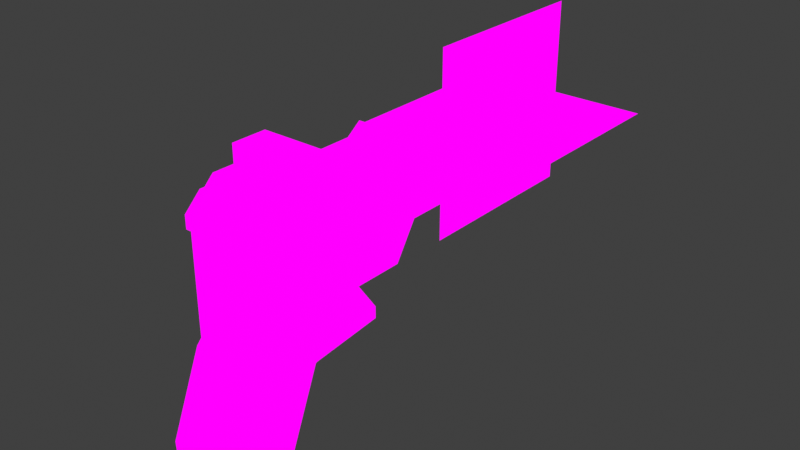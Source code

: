 # Source: untwsDrill.blend  (saved by Blender 2.82.7; exported with 4.5.12 LTS)
import bpy
from mathutils import Matrix  # noqa: F401  (used for matrix-valued properties, if any)

bpy.ops.wm.read_factory_settings(use_empty=True)
scene = bpy.context.scene
scene.name = 'Scene'

# ---- collections
col_collection = bpy.data.collections.new('Collection'); scene.collection.children.link(col_collection)

# ---- images (referenced by path relative to the original .blend; pixels are not part of the script)
import os
ASSET_DIR = os.environ.get("B2B_ASSET_DIR", "")  # directory of the original .blend (textures are referenced by path, not embedded)
HERE = os.path.dirname(os.path.abspath(__file__))  # packed textures are extracted next to this script under _unpacked/

def load_image(name, relpath, width, height, colorspace="sRGB"):
    """Load a texture the original file referenced (path relative to the .blend, or extracted next to this script)."""
    p = next((c for c in (os.path.join(HERE, relpath), os.path.join(ASSET_DIR, relpath)) if relpath and os.path.exists(c)), "")
    if p:
        img = bpy.data.images.load(p, check_existing=True)
        img.name = name
    else:  # same state as the original file: an image datablock whose file is absent (Cycles renders it pink)
        img = bpy.data.images.new(name, width, height)
        img.source = "FILE"
        img.filepath = "//" + (relpath or name)
    img.colorspace_settings.name = colorspace
    return img
img_mechshopdrill_png = load_image('mechshopDrill.png', 'mechshopDrill.png', 1024, 1024, 'sRGB')

# ---- materials (node trees are filled in below, after node groups)
mat_mechshopdrill = bpy.data.materials.new('mechshopDrill')
mat_mechshopdrill.alpha_threshold = 0.0
mat_mechshopdrill.use_transparent_shadow = False
mat_mechshopdrill.line_color = (0.0, 0.0, 0.0, 1.0)

# ---- material node trees
mat_mechshopdrill.use_nodes = True; mat_mechshopdrill.node_tree.nodes.clear()
_N = mat_mechshopdrill.node_tree.nodes; _L = mat_mechshopdrill.node_tree.links
n0 = _N.new('ShaderNodeOutputMaterial'); n0.name = 'Material Output'; n0.location = (400, 0)
n1 = _N.new('ShaderNodeLightPath'); n1.name = 'Light Path'; n1.location = (0, 250)
n2 = _N.new('ShaderNodeBsdfTransparent'); n2.name = 'Transparent BSDF'; n2.location = (-200, -100)
n3 = _N.new('ShaderNodeEmission'); n3.name = 'Emission'; n3.location = (-200, -200)
n4 = _N.new('ShaderNodeMixShader'); n4.name = 'Mix Shader'; n4.location = (200, 0)
n5 = _N.new('ShaderNodeMixShader'); n5.name = 'Mix Shader.001'; n5.location = (0, -100)
n6 = _N.new('ShaderNodeTexImage'); n6.name = 'Image Texture'; n6.location = (-500, 100)
n6.image = img_mechshopdrill_png
n6.interpolation = 'Closest'
_L.new(n6.outputs[0], n3.inputs[0])
_L.new(n6.outputs[1], n5.inputs[0])
_L.new(n2.outputs[0], n5.inputs[1])
_L.new(n2.outputs[0], n4.inputs[1])
_L.new(n3.outputs[0], n5.inputs[2])
_L.new(n5.outputs[0], n4.inputs[2])
_L.new(n1.outputs[0], n4.inputs[0])
_L.new(n4.outputs[0], n0.inputs[0])
n0.is_active_output = True

# ---- world
world_world = bpy.data.worlds.new('World'); scene.world = world_world
world_world.use_nodes = True; world_world.node_tree.nodes.clear()
_N = world_world.node_tree.nodes; _L = world_world.node_tree.links
n0 = _N.new('ShaderNodeOutputWorld'); n0.name = 'World Output'; n0.location = (300, 300)
n1 = _N.new('ShaderNodeBackground'); n1.name = 'Background'; n1.location = (10, 300)
n1.inputs[0].default_value = (0.05088, 0.05088, 0.05088, 1.0)
_L.new(n1.outputs[0], n0.inputs[0])
n0.is_active_output = True
world_world.color = (0.05088, 0.05088, 0.05088)
world_world.use_sun_shadow = False
world_world.sun_shadow_jitter_overblur = 0.0

# ---- meshes
me_cube = bpy.data.meshes.new('Cube')
me_cube.from_pydata([(0.006856, 0.25, 0.4538), (-0.04271, -0.5, 0.25), (0.0, 0.0, 0.555), (0.0, -0.3425, 0.25), (-0.04922, -0.25, 0.25), (-0.04922, -0.3624, -0.04936), (-0.04271, -0.5936, 0.04554), (0.0, 0.0, 0.5), (0.0, -0.25, 0.5), (-0.04271, -0.5, 0.5), (0.0, -0.1349, 0.5275), (0.0, -0.468, 0.25), (0.0, -0.564, 0.0334), (0.0, -0.25, 0.61), (0.0, -0.3425, 0.5), (-0.04922, -0.1349, 0.2825), (0.0, 0.04412, 0.5), (-0.04922, -0.25, 0.2825), (-0.04271, -0.5, 0.3887), (-0.03402, 0.25, 0.4255), (0.0, -0.25, 0.3887), (0.0, 0.0, 0.4166), (0.0, 0.04412, 0.4166), (0.0, -0.25, 0.555), (0.0, -0.1349, 0.5), (0.0, -0.1349, 0.25), (-0.04922, 0.0, 0.2825), (0.0, -0.1349, 0.3887), (0.0, -0.3993, 0.25), (-0.04922, -0.279, 0.1537), (-0.04271, -0.5103, 0.2486), (0.0, -0.1349, 0.2195), (-0.03402, 0.25, 0.5796), (0.0, 0.04412, 0.555), (0.0, -0.1349, 0.555), (-0.04532, -0.25, 0.5856), (-0.04532, 0.0, 0.5856), (-0.04271, -0.5, 0.2825), (0.0, 0.04412, 0.5871), (-0.04532, -0.1349, 0.5856), (0.0, -0.468, 0.5), (0.0, -0.448, -0.01424), (0.0, -0.5005, 0.00731), (0.0, -0.3425, 0.61), (0.0, -0.3425, 0.2825), (0.0, -0.3425, 0.3887), (0.0, -0.3646, 0.1889), (0.0, -0.3425, 0.555), (0.0, -0.3425, 0.5871), (0.0, -0.436, 0.5), (0.0, -0.4807, 0.2365), (0.0, -0.5345, 0.02125), (-0.2003, -0.3425, 0.25), (0.0, -0.436, 0.2825), (0.0, -0.436, 0.3887), (0.0, -0.436, 0.25), (0.0, -0.4511, 0.2244), (0.0, -0.436, 0.555), (0.0, -0.436, 0.5871), (0.0, -0.25, 0.6565), (0.0, -0.468, 0.3887), (0.0, -0.3425, 0.6565), (0.0, -0.468, 0.2825), (0.0, 0.04412, 0.5275), (0.0, -0.3993, 0.5), (0.0, -0.468, 0.5275), (0.006856, 0.25, 0.5234), (0.0, 0.0, 0.5275), (0.0, -0.25, 0.5275), (0.0, -0.3425, 0.5275), (0.0, -0.436, 0.5275), (0.0, -0.3993, 0.61), (0.0, -0.3993, 0.2825), (0.0, -0.3993, 0.3887), (0.0, -0.4171, 0.2104), (0.0, -0.3993, 0.555), (0.0, -0.3993, 0.5871), (0.0, -0.3993, 0.5275), (-0.1511, -0.25, 0.25), (-0.2003, -0.1349, 0.5275), (-0.2003, -0.1349, 0.555), (-0.2003, -0.3425, 0.5), (-0.2003, -0.25, 0.5), (-0.2003, 0.04412, 0.5275), (-0.2003, 0.04412, 0.555), (-0.1576, -0.5, 0.2825), (-0.1576, -0.5, 0.25), (-0.2003, -0.1349, 0.5), (-0.1663, 0.25, 0.4255), (-0.2072, 0.25, 0.4538), (-0.1511, -0.279, 0.1537), (-0.2003, -0.448, -0.01424), (-0.1511, -0.3624, -0.04936), (-0.1576, -0.5103, 0.2486), (-0.1576, -0.5936, 0.04554), (-0.2003, -0.25, 0.3887), (-0.2003, -0.3425, 0.3887), (-0.2003, -0.3993, 0.3887), (-0.2003, 0.04412, 0.5), (-0.2003, 0.0, 0.5), (-0.2003, -0.1349, 0.25), (-0.2003, -0.3993, 0.5), (-0.2003, -0.3425, 0.2825), (-0.2003, -0.3993, 0.2825), (-0.155, -0.25, 0.5856), (-0.2003, -0.25, 0.61), (-0.2003, -0.3425, 0.61), (-0.2003, -0.468, 0.3887), (-0.2003, -0.468, 0.5), (-0.2003, -0.5005, 0.00731), (-0.1511, 0.0, 0.2825), (-0.1511, -0.1349, 0.2825), (-0.2003, -0.4807, 0.2365), (-0.2003, -0.468, 0.25), (-0.2003, -0.468, 0.2825), (-0.1511, -0.25, 0.2825), (-0.2003, 0.04412, 0.4166), (-0.1576, -0.5, 0.5), (-0.1576, -0.5, 0.3887), (-0.2003, 0.0, 0.4166), (-0.2003, -0.1349, 0.3887), (-0.2072, 0.25, 0.5234), (-0.1663, 0.25, 0.5796), (-0.2003, -0.3993, 0.25), (-0.2003, -0.1349, 0.2195), (-0.2003, 0.0, 0.5275), (-0.2003, 0.0, 0.555), (-0.2003, -0.25, 0.5275), (-0.2003, -0.25, 0.555), (-0.2003, -0.3993, 0.61), (-0.155, 0.0, 0.5856), (-0.2003, 0.04412, 0.5871), (-0.155, -0.1349, 0.5856), (-0.2003, -0.564, 0.0334), (-0.2003, -0.3646, 0.1889), (-0.2003, -0.3425, 0.555), (-0.2003, -0.3425, 0.5871), (-0.2003, -0.3425, 0.5275), (-0.2003, -0.436, 0.5), (-0.2003, -0.5345, 0.02125), (-0.2003, -0.436, 0.2825), (-0.2003, -0.436, 0.3887), (-0.2003, -0.436, 0.25), (-0.2003, -0.4171, 0.2104), (-0.2003, -0.4511, 0.2244), (-0.2003, -0.3993, 0.555), (-0.2003, -0.436, 0.555), (-0.2003, -0.3993, 0.5871), (-0.2003, -0.436, 0.5871), (-0.2003, -0.436, 0.5275), (-0.2003, -0.25, 0.6565), (-0.2003, -0.3425, 0.6565), (-0.2003, -0.468, 0.5275), (-0.2003, -0.3993, 0.5275), (0.0, 0.1471, 0.5), (0.0, 0.1471, 0.4166), (0.0, 0.1471, 0.555), (0.0, 0.1471, 0.5275), (-0.2003, 0.1471, 0.5), (-0.2003, 0.1471, 0.4166), (-0.2003, 0.1471, 0.555), (-0.2003, 0.1471, 0.5275), (-0.1001, -0.5, 0.25), (-0.1001, -0.5, 0.2825), (-0.1001, 0.04412, 0.3887), (-0.1001, 0.0, 0.3665), (-0.1001, 0.0, 0.2603), (-0.1001, -0.25, 0.61), (-0.1001, -0.25, 0.5871), (-0.1001, -0.279, 0.1537), (-0.1001, -0.3624, -0.04936), (-0.1001, 0.04412, 0.5871), (-0.1001, 0.04412, 0.555), (-0.1001, -0.5103, 0.2486), (-0.03338, 0.2032, 0.4685), (-0.1001, 0.25, 0.3761), (-0.1001, -0.25, 0.6565), (-0.1001, -0.468, 0.5275), (-0.1001, -0.436, 0.5275), (-0.1001, -0.448, -0.01424), (-0.1001, -0.5005, 0.00731), (-0.1001, -0.1349, 0.2195), (-0.1001, -0.4249, 0.6), (-0.1001, -0.3425, 0.6565), (-0.1001, 0.25, 0.6011), (-0.05888, 0.2032, 0.4334), (-0.1001, -0.1349, 0.5871), (-0.1001, -0.1349, 0.2603), (-0.1001, -0.5936, 0.04554), (-0.1001, -0.4817, 0.5771), (-0.1001, -0.4817, 0.6), (-0.1001, 0.0, 0.5871), (-0.1001, -0.5184, 0.5771), (-0.1001, -0.5184, 0.545), (-0.1001, -0.1349, 0.25), (-0.1001, -0.5, 0.5), (-0.1001, -0.468, 0.5), (-0.1001, -0.5, 0.3887), (-0.1001, -0.5345, 0.02125), (-0.1001, -0.564, 0.0334), (-0.1001, 0.1471, 0.555), (-0.1001, 0.1471, 0.3887), (-0.05888, 0.25, 0.4334), (-0.03338, 0.25, 0.4685), (-0.03338, 0.25, 0.5119), (-0.05888, 0.25, 0.547), (-0.1414, 0.25, 0.4334), (-0.1669, 0.25, 0.4685), (-0.1669, 0.25, 0.5119), (-0.1414, 0.25, 0.547), (0.01907, -0.3993, 0.2825), (-0.1001, 0.25, 0.42), (-0.1001, 0.25, 0.5604), (0.01907, -0.3425, 0.2825), (-0.03338, 0.2032, 0.5119), (-0.05888, 0.2032, 0.547), (-0.1414, 0.2032, 0.4334), (-0.1669, 0.2032, 0.4685), (-0.1669, 0.2032, 0.5119), (-0.1414, 0.2032, 0.547), (-0.09165, 0.4634, 0.2419), (-0.1001, 0.2032, 0.42), (-0.1001, 0.2032, 0.5604), (-0.09165, 0.2134, 0.2419), (0.01907, -0.3993, 0.25), (0.01907, -0.3425, 0.25), (0.01907, -0.3425, 0.2195), (0.01907, -0.3993, 0.2195), (-0.07143, -0.5, 0.2825), (-0.05007, 0.0, 0.3887), (-0.07468, 0.0, 0.2825), (-0.05007, -0.25, 0.5871), (-0.07468, -0.3624, -0.04936), (-0.05007, 0.04412, 0.555), (-0.06708, 0.25, 0.3868), (-0.05007, -0.436, 0.5275), (-0.05007, -0.5005, 0.00731), (-0.05007, -0.3425, 0.6565), (-0.05007, -0.1349, 0.5871), (-0.07468, -0.1349, 0.2825), (-0.05007, -0.4817, 0.6), (-0.05007, -0.5184, 0.545), (-0.05007, -0.1349, 0.25), (-0.05007, -0.468, 0.5), (-0.07143, -0.5, 0.3887), (-0.05007, -0.5345, 0.02125), (-0.07143, -0.5, 0.25), (-0.05007, 0.04412, 0.3887), (-0.05007, -0.25, 0.61), (-0.07468, -0.279, 0.1537), (-0.05007, 0.04412, 0.5871), (-0.07143, -0.5103, 0.2486), (-0.05007, -0.25, 0.6565), (-0.05007, -0.468, 0.5275), (-0.05007, -0.448, -0.01424), (-0.05007, -0.1349, 0.2195), (-0.05007, -0.4249, 0.6), (-0.06708, 0.25, 0.5904), (-0.07143, -0.5936, 0.04554), (-0.05007, -0.4817, 0.5771), (-0.05007, 0.0, 0.5871), (-0.05007, -0.5184, 0.5771), (-0.07143, -0.5, 0.5), (-0.05007, -0.564, 0.0334), (-0.05007, 0.1471, 0.555), (-0.05007, 0.1471, 0.3887), (-0.07951, 0.25, 0.4267), (-0.07951, 0.25, 0.5537), (-0.07951, 0.2032, 0.4267), (-0.06676, 0.2032, 0.5132), (-0.06676, 0.2032, 0.4829), (-0.07951, 0.2032, 0.5537), (-0.1289, -0.5, 0.25), (-0.1502, 0.04412, 0.3887), (-0.1502, -0.25, 0.61), (-0.1256, -0.279, 0.1537), (-0.1502, 0.04412, 0.5871), (-0.1289, -0.5103, 0.2486), (-0.1502, -0.25, 0.6565), (-0.1502, -0.468, 0.5275), (-0.1502, -0.448, -0.01424), (-0.1502, -0.1349, 0.2195), (-0.1502, -0.4249, 0.6), (-0.1332, 0.25, 0.5904), (-0.1289, -0.5936, 0.04554), (-0.1502, -0.4817, 0.5771), (-0.1502, 0.0, 0.5871), (-0.1502, -0.5184, 0.5771), (-0.1289, -0.5, 0.5), (-0.1502, -0.564, 0.0334), (-0.1502, 0.1471, 0.555), (-0.1502, 0.1471, 0.3887), (-0.1289, -0.5, 0.2825), (-0.1502, 0.0, 0.3887), (-0.1256, 0.0, 0.2825), (-0.1502, -0.25, 0.5871), (-0.1256, -0.3624, -0.04936), (-0.1502, 0.04412, 0.555), (-0.1332, 0.25, 0.3868), (-0.1502, -0.436, 0.5275), (-0.1502, -0.5005, 0.00731), (-0.1502, -0.3425, 0.6565), (-0.1502, -0.1349, 0.5871), (-0.1256, -0.1349, 0.2825), (-0.1502, -0.4817, 0.6), (-0.1502, -0.5184, 0.545), (-0.1502, -0.1349, 0.25), (-0.1502, -0.468, 0.5), (-0.1289, -0.5, 0.3887), (-0.1502, -0.5345, 0.02125), (-0.1208, 0.25, 0.5537), (-0.1208, 0.25, 0.4267), (-0.1335, 0.2032, 0.4829), (-0.1208, 0.2032, 0.5537), (-0.1208, 0.2032, 0.4267), (-0.1335, 0.2032, 0.5132), (-0.07971, 0.1549, 0.4877), (-0.1001, 0.1549, 0.4966), (-0.1128, 0.1549, 0.4533), (-0.1001, 0.1549, 0.4492), (-0.08751, 0.1549, 0.5311), (-0.1001, 0.1549, 0.5352), (-0.1206, 0.1549, 0.5063), (-0.1001, 0.1549, 0.5071), (-0.08751, 0.1549, 0.4533), (-0.07971, 0.1549, 0.5063), (-0.1206, 0.1549, 0.4877), (-0.1128, 0.1549, 0.5311), (0.1583, 0.7134, 0.4919), (0.1583, 0.4634, 0.4919), (-0.3417, 0.4634, 0.4919), (-0.09165, 0.7134, 0.2419), (0.1583, 0.2134, 0.4919), (-0.09165, 0.2134, 0.7419), (-0.09165, 0.7134, 0.7419), (-0.09165, 0.4634, 0.7419), (-0.09165, 0.4634, 0.4919), (-0.09165, 0.7134, 0.4919), (-0.09165, 0.2134, 0.4919), (-0.3417, 0.2134, 0.4919), (-0.3417, 0.7134, 0.4919)], [], [(69, 68, 23, 47), (155, 19, 0, 154), (40, 49, 70, 65), (45, 20, 8, 14), (27, 21, 7, 24), (46, 29, 4, 3), (28, 224, 210, 72), (42, 41, 46, 74), (48, 35, 13, 43), (75, 47, 48, 76), (21, 22, 16, 7), (15, 26, 21, 27), (44, 17, 20, 45), (17, 15, 27, 20), (3, 4, 17, 44), (20, 27, 24, 8), (29, 31, 25, 4), (67, 63, 33, 2), (41, 5, 29, 46), (68, 10, 34, 23), (10, 67, 2, 34), (157, 66, 32, 156), (23, 34, 39, 35), (2, 33, 38, 36), (47, 23, 35, 48), (34, 2, 36, 39), (4, 25, 15, 17), (72, 44, 45, 73), (76, 48, 43, 71), (72, 210, 213, 44), (73, 45, 14, 64), (54, 73, 64, 49), (77, 69, 47, 75), (70, 77, 75, 57), (18, 60, 40, 9), (60, 54, 49, 40), (50, 56, 55, 11), (30, 50, 11, 1), (62, 53, 54, 60), (37, 62, 60, 18), (12, 51, 56, 50), (11, 55, 53, 62), (6, 12, 50, 30), (1, 11, 62, 37), (43, 13, 59, 61), (64, 14, 69, 77), (49, 64, 77, 70), (154, 0, 66, 157), (24, 7, 67, 10), (8, 24, 10, 68), (7, 16, 63, 67), (14, 8, 68, 69), (56, 74, 28, 55), (137, 135, 128, 127), (53, 72, 73, 54), (57, 75, 76, 58), (51, 42, 74, 56), (55, 28, 72, 53), (159, 158, 89, 88), (108, 152, 149, 138), (96, 81, 82, 95), (120, 87, 99, 119), (134, 52, 78, 90), (123, 103, 102, 52), (109, 143, 134, 91), (136, 106, 105, 104), (145, 147, 136, 135), (119, 99, 98, 116), (111, 120, 119, 110), (102, 96, 95, 115), (115, 95, 120, 111), (52, 102, 115, 78), (95, 82, 87, 120), (90, 78, 100, 124), (125, 126, 84, 83), (91, 134, 90, 92), (127, 128, 80, 79), (79, 80, 126, 125), (161, 160, 122, 121), (128, 104, 132, 80), (126, 130, 131, 84), (135, 136, 104, 128), (80, 132, 130, 126), (78, 115, 111, 100), (103, 97, 96, 102), (147, 129, 106, 136), (143, 123, 52, 134), (97, 101, 81, 96), (141, 138, 101, 97), (153, 145, 135, 137), (149, 146, 145, 153), (118, 117, 108, 107), (107, 108, 138, 141), (112, 113, 142, 144), (93, 86, 113, 112), (114, 107, 141, 140), (85, 118, 107, 114), (133, 112, 144, 139), (113, 114, 140, 142), (94, 93, 112, 133), (86, 85, 114, 113), (106, 151, 150, 105), (101, 153, 137, 81), (138, 149, 153, 101), (158, 161, 121, 89), (87, 79, 125, 99), (82, 127, 79, 87), (99, 125, 83, 98), (81, 137, 127, 82), (144, 142, 123, 143), (140, 141, 97, 103), (146, 148, 147, 145), (139, 144, 143, 109), (142, 140, 103, 123), (292, 85, 86, 272), (293, 119, 116, 273), (294, 110, 119, 293), (295, 104, 105, 274), (296, 92, 90, 275), (297, 84, 131, 276), (272, 86, 93, 277), (89, 207, 206, 88), (274, 105, 150, 278), (299, 149, 152, 279), (291, 159, 88, 298), (300, 109, 91, 280), (275, 90, 124, 281), (280, 91, 92, 296), (301, 151, 106, 282), (19, 202, 203, 0), (302, 132, 104, 295), (303, 111, 110, 294), (277, 93, 94, 284), (304, 129, 147, 285), (276, 131, 130, 286), (285, 147, 148, 287), (305, 146, 149, 299), (306, 100, 111, 303), (286, 130, 132, 302), (307, 108, 117, 288), (278, 150, 151, 301), (308, 118, 85, 292), (282, 106, 129, 304), (309, 139, 109, 300), (279, 152, 108, 307), (288, 117, 118, 308), (290, 160, 84, 297), (284, 94, 133, 289), (283, 310, 209, 122), (289, 133, 139, 309), (281, 124, 100, 306), (287, 148, 146, 305), (283, 122, 160, 290), (273, 116, 159, 291), (98, 83, 161, 158), (83, 84, 160, 161), (116, 98, 158, 159), (16, 154, 157, 63), (63, 157, 156, 33), (22, 155, 154, 16), (247, 164, 201, 265), (257, 184, 200, 264), (261, 192, 193, 241), (255, 181, 194, 242), (263, 199, 198, 245), (121, 208, 207, 89), (258, 188, 199, 263), (264, 200, 172, 233), (262, 195, 197, 244), (253, 177, 196, 243), (245, 198, 180, 236), (256, 182, 190, 240), (244, 197, 163, 228), (252, 176, 183, 237), (243, 196, 195, 262), (260, 191, 186, 238), (242, 194, 187, 239), (241, 193, 178, 235), (259, 189, 192, 261), (250, 171, 191, 260), (240, 190, 189, 259), (251, 173, 188, 258), (239, 187, 166, 230), (238, 186, 168, 231), (257, 267, 212, 184), (237, 183, 182, 256), (254, 179, 170, 232), (249, 169, 181, 255), (236, 180, 179, 254), (265, 201, 175, 234), (235, 178, 177, 253), (248, 167, 176, 252), (122, 209, 208, 121), (246, 162, 173, 251), (233, 172, 171, 250), (232, 170, 169, 249), (231, 168, 167, 248), (230, 166, 165, 229), (229, 165, 164, 247), (228, 163, 162, 246), (204, 214, 215, 205), (311, 314, 221, 211), (209, 219, 218, 208), (266, 268, 185, 202), (202, 185, 174, 203), (207, 217, 216, 206), (298, 311, 211, 175), (0, 203, 204, 66), (234, 266, 202, 19), (66, 204, 205, 32), (314, 216, 217, 312), (315, 218, 219, 313), (312, 217, 218, 315), (222, 321, 327, 313), (270, 316, 325, 269), (314, 318, 319, 221), (310, 313, 219, 209), (208, 218, 217, 207), (267, 271, 222, 212), (203, 174, 214, 204), (224, 225, 213, 210), (227, 226, 225, 224), (3, 225, 226, 46), (46, 226, 227, 74), (74, 227, 224, 28), (44, 213, 225, 3), (205, 215, 271, 267), (185, 268, 270, 174), (214, 269, 271, 215), (174, 270, 269, 214), (175, 211, 266, 234), (211, 221, 268, 266), (37, 228, 246, 1), (21, 229, 247, 22), (26, 230, 229, 21), (35, 231, 248, 13), (5, 232, 249, 29), (33, 233, 250, 38), (1, 246, 251, 30), (13, 248, 252, 59), (70, 235, 253, 65), (155, 265, 234, 19), (42, 236, 254, 41), (29, 249, 255, 31), (41, 254, 232, 5), (61, 237, 256, 43), (32, 205, 267, 257), (39, 238, 231, 35), (15, 239, 230, 26), (30, 251, 258, 6), (71, 240, 259, 76), (38, 250, 260, 36), (76, 259, 261, 58), (57, 241, 235, 70), (25, 242, 239, 15), (36, 260, 238, 39), (40, 243, 262, 9), (59, 252, 237, 61), (18, 244, 228, 37), (43, 256, 240, 71), (51, 245, 236, 42), (65, 253, 243, 40), (9, 262, 244, 18), (156, 264, 233, 33), (6, 258, 263, 12), (12, 263, 245, 51), (31, 255, 242, 25), (58, 261, 241, 57), (32, 257, 264, 156), (22, 247, 265, 155), (212, 222, 313, 310), (221, 319, 324, 268), (312, 326, 318, 314), (269, 325, 320, 271), (88, 206, 311, 298), (206, 216, 314, 311), (164, 273, 291, 201), (184, 283, 290, 200), (192, 287, 305, 193), (181, 281, 306, 194), (199, 289, 309, 198), (184, 212, 310, 283), (188, 284, 289, 199), (200, 290, 297, 172), (195, 288, 308, 197), (177, 279, 307, 196), (198, 309, 300, 180), (182, 282, 304, 190), (197, 308, 292, 163), (176, 278, 301, 183), (196, 307, 288, 195), (191, 286, 302, 186), (194, 306, 303, 187), (193, 305, 299, 178), (189, 285, 287, 192), (171, 276, 286, 191), (190, 304, 285, 189), (173, 277, 284, 188), (187, 303, 294, 166), (186, 302, 295, 168), (183, 301, 282, 182), (179, 280, 296, 170), (169, 275, 281, 181), (180, 300, 280, 179), (201, 291, 298, 175), (178, 299, 279, 177), (167, 274, 278, 176), (162, 272, 277, 173), (172, 297, 276, 171), (170, 296, 275, 169), (168, 295, 274, 167), (166, 294, 293, 165), (165, 293, 273, 164), (163, 292, 272, 162), (316, 317, 323, 325), (325, 323, 321, 320), (324, 319, 317, 316), (317, 326, 322, 323), (323, 322, 327, 321), (319, 318, 326, 317), (315, 322, 326, 312), (271, 320, 321, 222), (268, 324, 316, 270), (313, 327, 322, 315), (223, 338, 336, 220), (220, 336, 337, 331), (338, 333, 335, 336), (336, 335, 334, 337), (332, 338, 336, 329), (329, 336, 337, 328), (338, 339, 330, 336), (336, 330, 340, 337)])
_uv = me_cube.uv_layers.new(name='UVMap')
_uv.uv.foreach_set('vector', [0.07876, 0.7777, 0.125, 0.7781, 0.125, 0.8054, 0.07888, 0.8054, 0.3235, 0.6386, 0.3746, 0.6386, 0.3746, 0.7492, 0.3235, 0.75, 0.01628, 0.75, 0.03218, 0.75, 0.03223, 0.7777, 0.01631, 0.7777, 0.07888, 0.6386, 0.125, 0.6386, 0.1246, 0.7492, 0.07863, 0.75, 0.1826, 0.6386, 0.25, 0.6386, 0.2496, 0.7492, 0.1826, 0.75, 0.07888, 0.4689, 0.125, 0.4689, 0.1246, 0.4992, 0.07863, 0.5, 0.05043, 0.5, 0.05043, 0.5, 0.05058, 0.5331, 0.05058, 0.5331, 0.05043, 0.2508, 0.07863, 0.2508, 0.07888, 0.4689, 0.05058, 0.4689, 0.07888, 0.8373, 0.125, 0.8373, 0.125, 0.8601, 0.07888, 0.8601, 0.05058, 0.8054, 0.07888, 0.8054, 0.07888, 0.8373, 0.05058, 0.8373, 0.25, 0.6386, 0.2723, 0.6387, 0.2723, 0.75, 0.2504, 0.7492, 0.1826, 0.5325, 0.2497, 0.5331, 0.25, 0.6386, 0.1826, 0.6386, 0.07888, 0.5331, 0.125, 0.5331, 0.125, 0.6386, 0.07888, 0.6386, 0.125, 0.5331, 0.1826, 0.5325, 0.1826, 0.6386, 0.125, 0.6386, 0.07863, 0.5, 0.1246, 0.5008, 0.125, 0.5331, 0.07888, 0.5331, 0.125, 0.6386, 0.1826, 0.6386, 0.1826, 0.75, 0.1254, 0.7492, 0.125, 0.4689, 0.1826, 0.4696, 0.1826, 0.5, 0.1254, 0.4992, 0.25, 0.7781, 0.2722, 0.7775, 0.2722, 0.805, 0.25, 0.8054, 0.07863, 0.2508, 0.1246, 0.2508, 0.125, 0.4689, 0.07888, 0.4689, 0.125, 0.7781, 0.1826, 0.7775, 0.1826, 0.805, 0.125, 0.8054, 0.1826, 0.7775, 0.25, 0.7781, 0.25, 0.8054, 0.1826, 0.805, 0.3234, 0.7778, 0.3746, 0.7781, 0.3746, 0.8054, 0.3234, 0.8052, 0.125, 0.8054, 0.1826, 0.805, 0.1826, 0.8372, 0.125, 0.8373, 0.8125, 0.3438, 0.8125, 0.3438, 0.8125, 0.4062, 0.8125, 0.4062, 0.07888, 0.8054, 0.125, 0.8054, 0.125, 0.8373, 0.07888, 0.8373, 0.1826, 0.805, 0.25, 0.8054, 0.25, 0.8373, 0.1826, 0.8372, 0.1254, 0.5008, 0.1826, 0.5, 0.1826, 0.5325, 0.125, 0.5331, 0.05058, 0.5331, 0.07888, 0.5331, 0.07888, 0.6386, 0.05058, 0.6386, 0.05058, 0.8373, 0.07888, 0.8373, 0.07888, 0.8601, 0.05058, 0.8601, 0.05058, 0.5331, 0.05058, 0.5331, 0.07888, 0.5331, 0.07888, 0.5331, 0.05058, 0.6386, 0.07888, 0.6386, 0.07863, 0.75, 0.05043, 0.75, 0.03228, 0.6386, 0.05058, 0.6386, 0.05043, 0.75, 0.03218, 0.75, 0.05051, 0.7777, 0.07876, 0.7777, 0.07888, 0.8054, 0.05058, 0.8054, 0.03223, 0.7777, 0.05051, 0.7777, 0.05058, 0.8054, 0.03228, 0.8054, 0.0003906, 0.6386, 0.01633, 0.6386, 0.01628, 0.75, 0.0003906, 0.7492, 0.01633, 0.6386, 0.03228, 0.6386, 0.03218, 0.75, 0.01628, 0.75, 0.01633, 0.4689, 0.03228, 0.4689, 0.03218, 0.5, 0.01628, 0.5, 0.0003906, 0.4689, 0.01633, 0.4689, 0.01628, 0.5, 0.0003906, 0.4992, 0.01633, 0.5331, 0.03228, 0.5331, 0.03228, 0.6386, 0.01633, 0.6386, 0.0003906, 0.5331, 0.01633, 0.5331, 0.01633, 0.6386, 0.0003906, 0.6386, 0.01628, 0.2508, 0.03218, 0.2508, 0.03228, 0.4689, 0.01633, 0.4689, 0.01628, 0.5, 0.03218, 0.5, 0.03228, 0.5331, 0.01633, 0.5331, 0.0003906, 0.2508, 0.01628, 0.2508, 0.01633, 0.4689, 0.0003906, 0.4689, 0.0003906, 0.5008, 0.01628, 0.5, 0.01633, 0.5331, 0.0003906, 0.5331, 0.07888, 0.8601, 0.125, 0.8601, 0.1249, 0.9063, 0.0788, 0.9063, 0.05043, 0.75, 0.07863, 0.75, 0.07876, 0.7777, 0.05051, 0.7777, 0.03218, 0.75, 0.05043, 0.75, 0.05051, 0.7777, 0.03223, 0.7777, 0.3235, 0.75, 0.3746, 0.7508, 0.3746, 0.7781, 0.3234, 0.7778, 0.1826, 0.75, 0.2496, 0.7508, 0.25, 0.7781, 0.1826, 0.7775, 0.1254, 0.7508, 0.1826, 0.75, 0.1826, 0.7775, 0.125, 0.7781, 0.2504, 0.7508, 0.2723, 0.75, 0.2722, 0.7775, 0.25, 0.7781, 0.07863, 0.75, 0.1246, 0.7508, 0.125, 0.7781, 0.07876, 0.7777, 0.03228, 0.4689, 0.05058, 0.4689, 0.05043, 0.5, 0.03218, 0.5, 0.07876, 0.7777, 0.07888, 0.8054, 0.125, 0.8054, 0.125, 0.7781, 0.03228, 0.5331, 0.05058, 0.5331, 0.05058, 0.6386, 0.03228, 0.6386, 0.03228, 0.8054, 0.05058, 0.8054, 0.05058, 0.8373, 0.03228, 0.8373, 0.03218, 0.2508, 0.05043, 0.2508, 0.05058, 0.4689, 0.03228, 0.4689, 0.03218, 0.5, 0.05043, 0.5, 0.05058, 0.5331, 0.03228, 0.5331, 0.3235, 0.6386, 0.3235, 0.75, 0.3746, 0.7492, 0.3746, 0.6386, 0.01628, 0.75, 0.01631, 0.7777, 0.03223, 0.7777, 0.03218, 0.75, 0.07888, 0.6386, 0.07863, 0.75, 0.1246, 0.7492, 0.125, 0.6386, 0.1826, 0.6386, 0.1826, 0.75, 0.2496, 0.7492, 0.25, 0.6386, 0.07888, 0.4689, 0.07863, 0.5, 0.1246, 0.4992, 0.125, 0.4689, 0.05043, 0.5, 0.05058, 0.5331, 0.07888, 0.5331, 0.07863, 0.5, 0.05043, 0.2508, 0.05058, 0.4689, 0.07888, 0.4689, 0.07863, 0.2508, 0.07888, 0.8373, 0.07888, 0.8601, 0.125, 0.8601, 0.125, 0.8373, 0.05058, 0.8054, 0.05058, 0.8373, 0.07888, 0.8373, 0.07888, 0.8054, 0.25, 0.6386, 0.2504, 0.7492, 0.2723, 0.75, 0.2723, 0.6387, 0.1826, 0.5325, 0.1826, 0.6386, 0.25, 0.6386, 0.2497, 0.5331, 0.07888, 0.5331, 0.07888, 0.6386, 0.125, 0.6386, 0.125, 0.5331, 0.125, 0.5331, 0.125, 0.6386, 0.1826, 0.6386, 0.1826, 0.5325, 0.07863, 0.5, 0.07888, 0.5331, 0.125, 0.5331, 0.1246, 0.5008, 0.125, 0.6386, 0.1254, 0.7492, 0.1826, 0.75, 0.1826, 0.6386, 0.125, 0.4689, 0.1254, 0.4992, 0.1826, 0.5, 0.1826, 0.4696, 0.25, 0.7781, 0.25, 0.8054, 0.2722, 0.805, 0.2722, 0.7775, 0.07863, 0.2508, 0.07888, 0.4689, 0.125, 0.4689, 0.1246, 0.2508, 0.125, 0.7781, 0.125, 0.8054, 0.1826, 0.805, 0.1826, 0.7775, 0.1826, 0.7775, 0.1826, 0.805, 0.25, 0.8054, 0.25, 0.7781, 0.3234, 0.7778, 0.3234, 0.8052, 0.3746, 0.8054, 0.3746, 0.7781, 0.125, 0.8054, 0.125, 0.8373, 0.1826, 0.8372, 0.1826, 0.805, 0.8125, 0.3438, 0.8125, 0.4062, 0.8125, 0.4062, 0.8125, 0.3438, 0.07888, 0.8054, 0.07888, 0.8373, 0.125, 0.8373, 0.125, 0.8054, 0.1826, 0.805, 0.1826, 0.8372, 0.25, 0.8373, 0.25, 0.8054, 0.1254, 0.5008, 0.125, 0.5331, 0.1826, 0.5325, 0.1826, 0.5, 0.05058, 0.5331, 0.05058, 0.6386, 0.07888, 0.6386, 0.07888, 0.5331, 0.05058, 0.8373, 0.05058, 0.8601, 0.07888, 0.8601, 0.07888, 0.8373, 0.05058, 0.4689, 0.05043, 0.5, 0.07863, 0.5, 0.07888, 0.4689, 0.05058, 0.6386, 0.05043, 0.75, 0.07863, 0.75, 0.07888, 0.6386, 0.03228, 0.6386, 0.03218, 0.75, 0.05043, 0.75, 0.05058, 0.6386, 0.05051, 0.7777, 0.05058, 0.8054, 0.07888, 0.8054, 0.07876, 0.7777, 0.03223, 0.7777, 0.03228, 0.8054, 0.05058, 0.8054, 0.05051, 0.7777, 0.0003906, 0.6386, 0.0003906, 0.7492, 0.01628, 0.75, 0.01633, 0.6386, 0.01633, 0.6386, 0.01628, 0.75, 0.03218, 0.75, 0.03228, 0.6386, 0.01633, 0.4689, 0.01628, 0.5, 0.03218, 0.5, 0.03228, 0.4689, 0.0003906, 0.4689, 0.0003906, 0.4992, 0.01628, 0.5, 0.01633, 0.4689, 0.01633, 0.5331, 0.01633, 0.6386, 0.03228, 0.6386, 0.03228, 0.5331, 0.0003906, 0.5331, 0.0003906, 0.6386, 0.01633, 0.6386, 0.01633, 0.5331, 0.01628, 0.2508, 0.01633, 0.4689, 0.03228, 0.4689, 0.03218, 0.2508, 0.01628, 0.5, 0.01633, 0.5331, 0.03228, 0.5331, 0.03218, 0.5, 0.0003906, 0.2508, 0.0003906, 0.4689, 0.01633, 0.4689, 0.01628, 0.2508, 0.0003906, 0.5008, 0.0003906, 0.5331, 0.01633, 0.5331, 0.01628, 0.5, 0.07888, 0.8601, 0.0788, 0.9063, 0.1249, 0.9063, 0.125, 0.8601, 0.05043, 0.75, 0.05051, 0.7777, 0.07876, 0.7777, 0.07863, 0.75, 0.03218, 0.75, 0.03223, 0.7777, 0.05051, 0.7777, 0.05043, 0.75, 0.3235, 0.75, 0.3234, 0.7778, 0.3746, 0.7781, 0.3746, 0.7508, 0.1826, 0.75, 0.1826, 0.7775, 0.25, 0.7781, 0.2496, 0.7508, 0.1254, 0.7508, 0.125, 0.7781, 0.1826, 0.7775, 0.1826, 0.75, 0.2504, 0.7508, 0.25, 0.7781, 0.2722, 0.7775, 0.2723, 0.75, 0.07863, 0.75, 0.07876, 0.7777, 0.125, 0.7781, 0.1246, 0.7508, 0.03228, 0.4689, 0.03218, 0.5, 0.05043, 0.5, 0.05058, 0.4689, 0.03228, 0.5331, 0.03228, 0.6386, 0.05058, 0.6386, 0.05058, 0.5331, 0.03228, 0.8054, 0.03228, 0.8373, 0.05058, 0.8373, 0.05058, 0.8054, 0.03218, 0.2508, 0.03228, 0.4689, 0.05058, 0.4689, 0.05043, 0.2508, 0.03218, 0.5, 0.03228, 0.5331, 0.05058, 0.5331, 0.05043, 0.5, 0.0003906, 0.5331, 0.0003906, 0.5331, 0.0003906, 0.5008, 0.0003906, 0.5, 0.25, 0.6386, 0.25, 0.6386, 0.2723, 0.6387, 0.2723, 0.6387, 0.2497, 0.5331, 0.2497, 0.5331, 0.25, 0.6386, 0.25, 0.6386, 0.8125, 0.375, 0.7812, 0.375, 0.7812, 0.375, 0.8125, 0.375, 0.1246, 0.2508, 0.1246, 0.2508, 0.125, 0.4689, 0.125, 0.4689, 0.8125, 0.3438, 0.8438, 0.3438, 0.8438, 0.4062, 0.8125, 0.4062, 0.0003906, 0.5, 0.0003906, 0.4992, 0.0003906, 0.4689, 0.0003906, 0.4689, 0.3746, 0.7492, 0.3746, 0.7492, 0.3746, 0.6386, 0.3746, 0.6386, 0.125, 0.8601, 0.125, 0.8601, 0.1249, 0.9063, 0.1249, 0.9063, 0.03223, 0.7777, 0.03223, 0.7777, 0.01631, 0.7777, 0.01631, 0.7777, 0.3235, 0.6386, 0.3235, 0.6386, 0.3746, 0.6386, 0.3746, 0.6386, 0.05043, 0.2508, 0.05043, 0.2508, 0.07863, 0.2508, 0.07863, 0.2508, 0.125, 0.4689, 0.125, 0.4689, 0.1826, 0.4696, 0.1826, 0.4696, 0.07863, 0.2508, 0.07863, 0.2508, 0.1246, 0.2508, 0.1246, 0.2508, 0.0788, 0.9063, 0.0788, 0.9063, 0.07888, 0.8601, 0.07888, 0.8601, 0.3746, 0.6386, 0.3746, 0.6386, 0.3746, 0.7492, 0.3746, 0.7492, 0.1826, 0.8372, 0.1826, 0.8372, 0.125, 0.8373, 0.125, 0.8373, 0.1826, 0.5325, 0.1826, 0.5325, 0.2497, 0.5331, 0.2497, 0.5331, 0.0003906, 0.4689, 0.0003906, 0.4689, 0.0003906, 0.2508, 0.0003906, 0.2508, 0.05058, 0.8601, 0.05058, 0.8601, 0.05058, 0.8373, 0.05058, 0.8373, 0.8125, 0.3438, 0.7812, 0.3438, 0.7812, 0.4062, 0.8125, 0.4062, 0.05058, 0.8373, 0.05058, 0.8373, 0.03228, 0.8373, 0.03228, 0.8373, 0.03228, 0.8054, 0.03228, 0.8054, 0.03223, 0.7777, 0.03223, 0.7777, 0.1826, 0.5, 0.1826, 0.5, 0.1826, 0.5325, 0.1826, 0.5325, 0.25, 0.8373, 0.25, 0.8373, 0.1826, 0.8372, 0.1826, 0.8372, 0.01628, 0.75, 0.01628, 0.75, 0.0003906, 0.7492, 0.0003906, 0.7492, 0.8125, 0.3438, 0.7812, 0.3438, 0.7812, 0.4062, 0.8125, 0.4062, 0.0003906, 0.6386, 0.0003906, 0.6386, 0.0003906, 0.5331, 0.0003906, 0.5331, 0.07888, 0.8601, 0.07888, 0.8601, 0.05058, 0.8601, 0.05058, 0.8601, 0.03218, 0.2508, 0.03218, 0.2508, 0.05043, 0.2508, 0.05043, 0.2508, 0.01631, 0.7777, 0.01631, 0.7777, 0.01628, 0.75, 0.01628, 0.75, 0.0003906, 0.7492, 0.0003906, 0.7492, 0.0003906, 0.6386, 0.0003906, 0.6386, 0.3234, 0.8052, 0.3234, 0.8052, 0.2722, 0.805, 0.2722, 0.805, 0.0003906, 0.2508, 0.0003906, 0.2508, 0.01628, 0.2508, 0.01628, 0.2508, 0.3746, 0.8054, 0.3746, 0.8054, 0.3746, 0.8054, 0.3746, 0.8054, 0.01628, 0.2508, 0.01628, 0.2508, 0.03218, 0.2508, 0.03218, 0.2508, 0.1826, 0.4696, 0.1826, 0.4696, 0.1826, 0.5, 0.1826, 0.5, 0.03228, 0.8373, 0.03228, 0.8373, 0.03228, 0.8054, 0.03228, 0.8054, 0.3746, 0.8054, 0.3746, 0.8054, 0.3234, 0.8052, 0.3234, 0.8052, 0.2723, 0.6387, 0.2723, 0.6387, 0.3235, 0.6386, 0.3235, 0.6386, 0.2723, 0.75, 0.2722, 0.7775, 0.3234, 0.7778, 0.3235, 0.75, 0.2722, 0.7775, 0.2722, 0.805, 0.3234, 0.8052, 0.3234, 0.7778, 0.2723, 0.6387, 0.2723, 0.75, 0.3235, 0.75, 0.3235, 0.6386, 0.2723, 0.75, 0.3235, 0.75, 0.3234, 0.7778, 0.2722, 0.7775, 0.2722, 0.7775, 0.3234, 0.7778, 0.3234, 0.8052, 0.2722, 0.805, 0.2723, 0.6387, 0.3235, 0.6386, 0.3235, 0.75, 0.2723, 0.75, 0.2723, 0.6387, 0.2723, 0.6387, 0.3235, 0.6386, 0.3235, 0.6386, 0.3746, 0.8054, 0.3746, 0.8054, 0.3234, 0.8052, 0.3234, 0.8052, 0.03228, 0.8373, 0.03228, 0.8373, 0.03228, 0.8054, 0.03228, 0.8054, 0.1826, 0.4696, 0.1826, 0.4696, 0.1826, 0.5, 0.1826, 0.5, 0.01628, 0.2508, 0.01628, 0.2508, 0.03218, 0.2508, 0.03218, 0.2508, 0.3746, 0.7781, 0.3746, 0.7781, 0.3746, 0.7508, 0.3746, 0.7508, 0.0003906, 0.2508, 0.0003906, 0.2508, 0.01628, 0.2508, 0.01628, 0.2508, 0.3234, 0.8052, 0.3234, 0.8052, 0.2722, 0.805, 0.2722, 0.805, 0.0003906, 0.7492, 0.0003906, 0.7492, 0.0003906, 0.6386, 0.0003906, 0.6386, 0.01631, 0.7777, 0.01631, 0.7777, 0.01628, 0.75, 0.01628, 0.75, 0.03218, 0.2508, 0.03218, 0.2508, 0.05043, 0.2508, 0.05043, 0.2508, 0.07888, 0.8601, 0.07888, 0.8601, 0.05058, 0.8601, 0.05058, 0.8601, 0.0003906, 0.6386, 0.0003906, 0.6386, 0.0003906, 0.5331, 0.0003906, 0.5331, 0.8125, 0.3438, 0.7812, 0.3438, 0.7812, 0.4062, 0.8125, 0.4062, 0.01628, 0.75, 0.01628, 0.75, 0.0003906, 0.7492, 0.0003906, 0.7492, 0.25, 0.8373, 0.25, 0.8373, 0.1826, 0.8372, 0.1826, 0.8372, 0.1826, 0.5, 0.1826, 0.5, 0.1826, 0.5325, 0.1826, 0.5325, 0.03228, 0.8054, 0.03228, 0.8054, 0.03223, 0.7777, 0.03223, 0.7777, 0.05058, 0.8373, 0.05058, 0.8373, 0.03228, 0.8373, 0.03228, 0.8373, 0.8125, 0.3438, 0.7812, 0.3438, 0.7812, 0.4062, 0.8125, 0.4062, 0.05058, 0.8601, 0.05058, 0.8601, 0.05058, 0.8373, 0.05058, 0.8373, 0.0003906, 0.4689, 0.0003906, 0.4689, 0.0003906, 0.2508, 0.0003906, 0.2508, 0.1826, 0.5325, 0.1826, 0.5325, 0.2497, 0.5331, 0.2497, 0.5331, 0.1826, 0.8372, 0.1826, 0.8372, 0.125, 0.8373, 0.125, 0.8373, 0.3746, 0.8054, 0.3746, 0.8054, 0.3746, 0.8054, 0.3746, 0.8054, 0.0788, 0.9063, 0.0788, 0.9063, 0.07888, 0.8601, 0.07888, 0.8601, 0.07863, 0.2508, 0.07863, 0.2508, 0.1246, 0.2508, 0.1246, 0.2508, 0.125, 0.4689, 0.125, 0.4689, 0.1826, 0.4696, 0.1826, 0.4696, 0.05043, 0.2508, 0.05043, 0.2508, 0.07863, 0.2508, 0.07863, 0.2508, 0.3235, 0.6386, 0.3235, 0.6386, 0.3746, 0.6386, 0.3746, 0.6386, 0.03223, 0.7777, 0.03223, 0.7777, 0.01631, 0.7777, 0.01631, 0.7777, 0.125, 0.8601, 0.125, 0.8601, 0.1249, 0.9063, 0.1249, 0.9063, 0.3746, 0.8054, 0.3746, 0.8054, 0.3746, 0.7781, 0.3746, 0.7781, 0.0003906, 0.5, 0.0003906, 0.5, 0.0003906, 0.4689, 0.0003906, 0.4689, 0.8125, 0.3438, 0.8438, 0.3438, 0.8438, 0.4062, 0.8125, 0.4062, 0.1246, 0.2508, 0.1246, 0.2508, 0.125, 0.4689, 0.125, 0.4689, 0.8125, 0.375, 0.7812, 0.375, 0.7812, 0.375, 0.8125, 0.375, 0.2497, 0.5331, 0.2497, 0.5331, 0.25, 0.6386, 0.25, 0.6386, 0.25, 0.6386, 0.25, 0.6386, 0.2723, 0.6387, 0.2723, 0.6387, 0.0003906, 0.5331, 0.0003906, 0.5331, 0.0003906, 0.5, 0.0003906, 0.5, 0.3746, 0.7781, 0.3746, 0.7781, 0.3746, 0.8054, 0.3746, 0.8054, 0.3746, 0.6386, 0.3746, 0.6386, 0.3746, 0.6386, 0.3746, 0.6386, 0.3746, 0.8054, 0.3746, 0.8054, 0.3746, 0.7781, 0.3746, 0.7781, 0.3746, 0.6386, 0.3746, 0.6386, 0.3746, 0.6386, 0.3746, 0.6386, 0.3746, 0.6386, 0.3746, 0.6386, 0.3746, 0.7492, 0.3746, 0.7492, 0.3746, 0.7492, 0.3746, 0.7492, 0.3746, 0.6386, 0.3746, 0.6386, 0.3746, 0.6386, 0.3746, 0.6386, 0.3746, 0.6386, 0.3746, 0.6386, 0.3746, 0.7508, 0.3746, 0.7508, 0.3746, 0.7781, 0.3746, 0.7781, 0.3746, 0.6386, 0.3746, 0.6386, 0.3746, 0.6386, 0.3746, 0.6386, 0.3746, 0.7781, 0.3746, 0.7781, 0.3746, 0.8054, 0.3746, 0.8054, 0.3746, 0.6386, 0.3746, 0.6386, 0.3746, 0.7492, 0.3746, 0.75, 0.3746, 0.7781, 0.3746, 0.7781, 0.3746, 0.8054, 0.3746, 0.8054, 0.3746, 0.75, 0.3746, 0.7508, 0.3746, 0.7781, 0.3746, 0.7781, 0.3746, 0.8054, 0.3746, 0.8054, 0.3746, 0.8054, 0.3746, 0.8054, 0.3746, 0.75, 0.3746, 0.75, 0.3746, 0.7781, 0.3746, 0.7781, 0.3746, 0.6386, 0.3746, 0.6386, 0.3746, 0.6386, 0.3746, 0.6386, 0.3746, 0.8054, 0.3746, 0.8054, 0.3746, 0.8054, 0.3746, 0.8054, 0.3746, 0.7781, 0.3746, 0.7781, 0.3746, 0.7508, 0.3746, 0.7508, 0.3746, 0.8054, 0.3746, 0.8054, 0.3746, 0.8054, 0.3746, 0.8054, 0.3746, 0.7508, 0.3746, 0.7508, 0.3746, 0.7781, 0.3746, 0.7781, 0.05043, 0.5, 0.07863, 0.5, 0.07888, 0.5331, 0.05058, 0.5331, 0.05058, 0.4689, 0.07888, 0.4689, 0.07863, 0.5, 0.05043, 0.5, 0.07863, 0.5, 0.07863, 0.5, 0.07888, 0.4689, 0.07888, 0.4689, 0.07888, 0.4689, 0.07888, 0.4689, 0.05058, 0.4689, 0.05058, 0.4689, 0.05058, 0.4689, 0.05058, 0.4689, 0.05043, 0.5, 0.05043, 0.5, 0.07888, 0.5331, 0.07888, 0.5331, 0.07863, 0.5, 0.07863, 0.5, 0.3746, 0.8054, 0.3746, 0.8054, 0.3746, 0.8054, 0.3746, 0.8054, 0.3746, 0.6386, 0.3746, 0.6386, 0.3746, 0.75, 0.3746, 0.7492, 0.3746, 0.7781, 0.3746, 0.7781, 0.3746, 0.8054, 0.3746, 0.8054, 0.3746, 0.7508, 0.3746, 0.75, 0.3746, 0.7781, 0.3746, 0.7781, 0.3746, 0.6386, 0.3746, 0.6386, 0.3746, 0.6386, 0.3746, 0.6386, 0.3746, 0.6386, 0.3746, 0.6386, 0.3746, 0.6386, 0.3746, 0.6386, 0.0003906, 0.5331, 0.0003906, 0.5331, 0.0003906, 0.5, 0.0003906, 0.5008, 0.25, 0.6386, 0.25, 0.6386, 0.2723, 0.6387, 0.2723, 0.6387, 0.2497, 0.5331, 0.2497, 0.5331, 0.25, 0.6386, 0.25, 0.6386, 0.8438, 0.375, 0.8125, 0.375, 0.8125, 0.375, 0.8438, 0.375, 0.1246, 0.2508, 0.1246, 0.2508, 0.125, 0.4689, 0.125, 0.4689, 0.7812, 0.3438, 0.8125, 0.3438, 0.8125, 0.4062, 0.7812, 0.4062, 0.0003906, 0.4992, 0.0003906, 0.5, 0.0003906, 0.4689, 0.0003906, 0.4689, 0.125, 0.8601, 0.125, 0.8601, 0.1249, 0.9063, 0.1249, 0.9063, 0.03223, 0.7777, 0.03223, 0.7777, 0.01631, 0.7777, 0.01631, 0.7777, 0.3235, 0.6386, 0.3235, 0.6386, 0.3746, 0.6386, 0.3746, 0.6386, 0.05043, 0.2508, 0.05043, 0.2508, 0.07863, 0.2508, 0.07863, 0.2508, 0.125, 0.4689, 0.125, 0.4689, 0.1826, 0.4696, 0.1826, 0.4696, 0.07863, 0.2508, 0.07863, 0.2508, 0.1246, 0.2508, 0.1246, 0.2508, 0.0788, 0.9063, 0.0788, 0.9063, 0.07888, 0.8601, 0.07888, 0.8601, 0.3746, 0.8054, 0.3746, 0.8054, 0.3746, 0.8054, 0.3746, 0.8054, 0.1826, 0.8372, 0.1826, 0.8372, 0.125, 0.8373, 0.125, 0.8373, 0.1826, 0.5325, 0.1826, 0.5325, 0.2497, 0.5331, 0.2497, 0.5331, 0.0003906, 0.4689, 0.0003906, 0.4689, 0.0003906, 0.2508, 0.0003906, 0.2508, 0.05058, 0.8601, 0.05058, 0.8601, 0.05058, 0.8373, 0.05058, 0.8373, 0.8438, 0.3438, 0.8125, 0.3438, 0.8125, 0.4062, 0.8438, 0.4062, 0.05058, 0.8373, 0.05058, 0.8373, 0.03228, 0.8373, 0.03228, 0.8373, 0.03228, 0.8054, 0.03228, 0.8054, 0.03223, 0.7777, 0.03223, 0.7777, 0.1826, 0.5, 0.1826, 0.5, 0.1826, 0.5325, 0.1826, 0.5325, 0.25, 0.8373, 0.25, 0.8373, 0.1826, 0.8372, 0.1826, 0.8372, 0.01628, 0.75, 0.01628, 0.75, 0.0003906, 0.7492, 0.0003906, 0.7492, 0.8438, 0.3438, 0.8125, 0.3438, 0.8125, 0.4062, 0.8438, 0.4062, 0.0003906, 0.6386, 0.0003906, 0.6386, 0.0003906, 0.5331, 0.0003906, 0.5331, 0.07888, 0.8601, 0.07888, 0.8601, 0.05058, 0.8601, 0.05058, 0.8601, 0.03218, 0.2508, 0.03218, 0.2508, 0.05043, 0.2508, 0.05043, 0.2508, 0.01631, 0.7777, 0.01631, 0.7777, 0.01628, 0.75, 0.01628, 0.75, 0.0003906, 0.7492, 0.0003906, 0.7492, 0.0003906, 0.6386, 0.0003906, 0.6386, 0.3234, 0.8052, 0.3234, 0.8052, 0.2722, 0.805, 0.2722, 0.805, 0.0003906, 0.2508, 0.0003906, 0.2508, 0.01628, 0.2508, 0.01628, 0.2508, 0.01628, 0.2508, 0.01628, 0.2508, 0.03218, 0.2508, 0.03218, 0.2508, 0.1826, 0.4696, 0.1826, 0.4696, 0.1826, 0.5, 0.1826, 0.5, 0.03228, 0.8373, 0.03228, 0.8373, 0.03228, 0.8054, 0.03228, 0.8054, 0.3746, 0.8054, 0.3746, 0.8054, 0.3234, 0.8052, 0.3234, 0.8052, 0.2723, 0.6387, 0.2723, 0.6387, 0.3235, 0.6386, 0.3235, 0.6386, 0.3746, 0.8054, 0.3746, 0.8054, 0.3746, 0.8054, 0.3746, 0.8054, 0.3746, 0.6386, 0.3746, 0.6386, 0.3746, 0.6386, 0.3746, 0.6386, 0.3746, 0.75, 0.3746, 0.75, 0.3746, 0.6386, 0.3746, 0.6386, 0.3746, 0.7781, 0.3746, 0.7781, 0.3746, 0.8054, 0.3746, 0.8054, 0.3746, 0.6386, 0.3746, 0.6386, 0.3746, 0.6386, 0.3746, 0.6386, 0.3746, 0.6386, 0.3746, 0.6386, 0.3746, 0.6386, 0.3746, 0.6386, 0.2723, 0.6387, 0.2723, 0.6387, 0.3235, 0.6386, 0.3235, 0.6386, 0.3746, 0.8054, 0.3746, 0.8054, 0.3234, 0.8052, 0.3234, 0.8052, 0.03228, 0.8373, 0.03228, 0.8373, 0.03228, 0.8054, 0.03228, 0.8054, 0.1826, 0.4696, 0.1826, 0.4696, 0.1826, 0.5, 0.1826, 0.5, 0.01628, 0.2508, 0.01628, 0.2508, 0.03218, 0.2508, 0.03218, 0.2508, 0.3746, 0.8054, 0.3746, 0.8054, 0.3746, 0.8054, 0.3746, 0.8054, 0.0003906, 0.2508, 0.0003906, 0.2508, 0.01628, 0.2508, 0.01628, 0.2508, 0.3234, 0.8052, 0.3234, 0.8052, 0.2722, 0.805, 0.2722, 0.805, 0.0003906, 0.7492, 0.0003906, 0.7492, 0.0003906, 0.6386, 0.0003906, 0.6386, 0.01631, 0.7777, 0.01631, 0.7777, 0.01628, 0.75, 0.01628, 0.75, 0.03218, 0.2508, 0.03218, 0.2508, 0.05043, 0.2508, 0.05043, 0.2508, 0.07888, 0.8601, 0.07888, 0.8601, 0.05058, 0.8601, 0.05058, 0.8601, 0.0003906, 0.6386, 0.0003906, 0.6386, 0.0003906, 0.5331, 0.0003906, 0.5331, 0.8438, 0.3438, 0.8125, 0.3438, 0.8125, 0.4062, 0.8438, 0.4062, 0.01628, 0.75, 0.01628, 0.75, 0.0003906, 0.7492, 0.0003906, 0.7492, 0.25, 0.8373, 0.25, 0.8373, 0.1826, 0.8372, 0.1826, 0.8372, 0.1826, 0.5, 0.1826, 0.5, 0.1826, 0.5325, 0.1826, 0.5325, 0.03228, 0.8054, 0.03228, 0.8054, 0.03223, 0.7777, 0.03223, 0.7777, 0.05058, 0.8373, 0.05058, 0.8373, 0.03228, 0.8373, 0.03228, 0.8373, 0.8438, 0.3438, 0.8125, 0.3438, 0.8125, 0.4062, 0.8438, 0.4062, 0.05058, 0.8601, 0.05058, 0.8601, 0.05058, 0.8373, 0.05058, 0.8373, 0.0003906, 0.4689, 0.0003906, 0.4689, 0.0003906, 0.2508, 0.0003906, 0.2508, 0.1826, 0.5325, 0.1826, 0.5325, 0.2497, 0.5331, 0.2497, 0.5331, 0.1826, 0.8372, 0.1826, 0.8372, 0.125, 0.8373, 0.125, 0.8373, 0.0788, 0.9063, 0.0788, 0.9063, 0.07888, 0.8601, 0.07888, 0.8601, 0.07863, 0.2508, 0.07863, 0.2508, 0.1246, 0.2508, 0.1246, 0.2508, 0.125, 0.4689, 0.125, 0.4689, 0.1826, 0.4696, 0.1826, 0.4696, 0.05043, 0.2508, 0.05043, 0.2508, 0.07863, 0.2508, 0.07863, 0.2508, 0.3235, 0.6386, 0.3235, 0.6386, 0.3746, 0.6386, 0.3746, 0.6386, 0.03223, 0.7777, 0.03223, 0.7777, 0.01631, 0.7777, 0.01631, 0.7777, 0.125, 0.8601, 0.125, 0.8601, 0.1249, 0.9063, 0.1249, 0.9063, 0.0003906, 0.5, 0.0003906, 0.5, 0.0003906, 0.4689, 0.0003906, 0.4689, 0.7812, 0.3438, 0.8125, 0.3438, 0.8125, 0.4062, 0.7812, 0.4062, 0.1246, 0.2508, 0.1246, 0.2508, 0.125, 0.4689, 0.125, 0.4689, 0.8438, 0.375, 0.8125, 0.375, 0.8125, 0.375, 0.8438, 0.375, 0.2497, 0.5331, 0.2497, 0.5331, 0.25, 0.6386, 0.25, 0.6386, 0.25, 0.6386, 0.25, 0.6386, 0.2723, 0.6387, 0.2723, 0.6387, 0.0003906, 0.5331, 0.0003906, 0.5331, 0.0003906, 0.5, 0.0003906, 0.5, 0.3746, 0.75, 0.3746, 0.75, 0.3746, 0.7781, 0.3746, 0.7781, 0.3746, 0.7781, 0.3746, 0.7781, 0.3746, 0.8054, 0.3746, 0.8054, 0.3746, 0.6386, 0.3746, 0.6386, 0.3746, 0.75, 0.3746, 0.75, 0.3746, 0.75, 0.3746, 0.75, 0.3746, 0.7781, 0.3746, 0.7781, 0.3746, 0.7781, 0.3746, 0.7781, 0.3746, 0.8054, 0.3746, 0.8054, 0.3746, 0.6386, 0.3746, 0.6386, 0.3746, 0.75, 0.3746, 0.75, 0.3746, 0.7781, 0.3746, 0.7781, 0.3746, 0.75, 0.3746, 0.75, 0.3746, 0.8054, 0.3746, 0.8054, 0.3746, 0.8054, 0.3746, 0.8054, 0.3746, 0.6386, 0.3746, 0.6386, 0.3746, 0.75, 0.3746, 0.75, 0.3746, 0.8054, 0.3746, 0.8054, 0.3746, 0.7781, 0.3746, 0.7781, 0.5004, 0.5008, 0.5004, 0.7492, 0.6246, 0.7492, 0.6246, 0.5008, 0.6254, 0.5008, 0.6254, 0.7492, 0.7496, 0.7492, 0.7496, 0.5008, 0.5004, 0.7508, 0.5004, 0.9992, 0.6246, 0.9992, 0.6246, 0.7508, 0.6254, 0.7508, 0.6254, 0.9992, 0.7496, 0.9992, 0.7496, 0.7508, 0.5004, 0.5008, 0.5004, 0.7492, 0.6246, 0.7492, 0.6246, 0.5008, 0.6254, 0.5008, 0.6254, 0.7492, 0.7496, 0.7492, 0.7496, 0.5008, 0.5004, 0.7508, 0.5004, 0.9992, 0.6246, 0.9992, 0.6246, 0.7508, 0.6254, 0.7508, 0.6254, 0.9992, 0.7496, 0.9992, 0.7496, 0.7508])
me_cube.materials.append(mat_mechshopdrill)
me_cube.use_remesh_preserve_volume = False
me_cube.use_remesh_preserve_attributes = False
me_cube.use_mirror_vertex_groups = False
me_cube.update()

# ---- objects
ob_cube = bpy.data.objects.new('Cube', me_cube)

# ---- transforms, parenting, visibility, modifiers, constraints
ob_cube.location = (0.0, 0.0, 0.0)
ob_cube.lock_rotations_4d = False
ob_cube.empty_display_type = 'ARROWS'
ob_cube.lineart.crease_threshold = 0.0

# ---- collection membership
col_collection.objects.link(ob_cube)

# ---- scene / render settings (as saved in the file)
scene.frame_start = 1; scene.frame_end = 250; scene.frame_set(1)
scene.render.engine = 'BLENDER_EEVEE_NEXT'
scene.cycles.use_denoising = False
scene.cycles.samples = 128
scene.cycles.sampling_pattern = 'TABULATED_SOBOL'
scene.cycles.use_adaptive_sampling = False
scene.cycles.use_light_tree = False
scene.eevee.taa_samples = 1
scene.eevee.use_taa_reprojection = False
scene.view_settings.view_transform = 'Standard'
bpy.context.view_layer.update()

# ---- added for rendering (the .blend has no active camera): camera
cam_auto = bpy.data.cameras.new('AutoCamera')
cam_auto.lens = 50.0
cam_auto.sensor_width = 36.0
cam_auto.clip_end = 1000.0
ob_auto_camera = bpy.data.objects.new('AutoCamera', cam_auto)
scene.collection.objects.link(ob_auto_camera)
ob_auto_camera.location = (1.39575, -1.725, 1.53617)
ob_auto_camera.rotation_euler = (1.09748, -7.21219e-08, 0.694738)
scene.camera = ob_auto_camera
bpy.context.view_layer.update()

